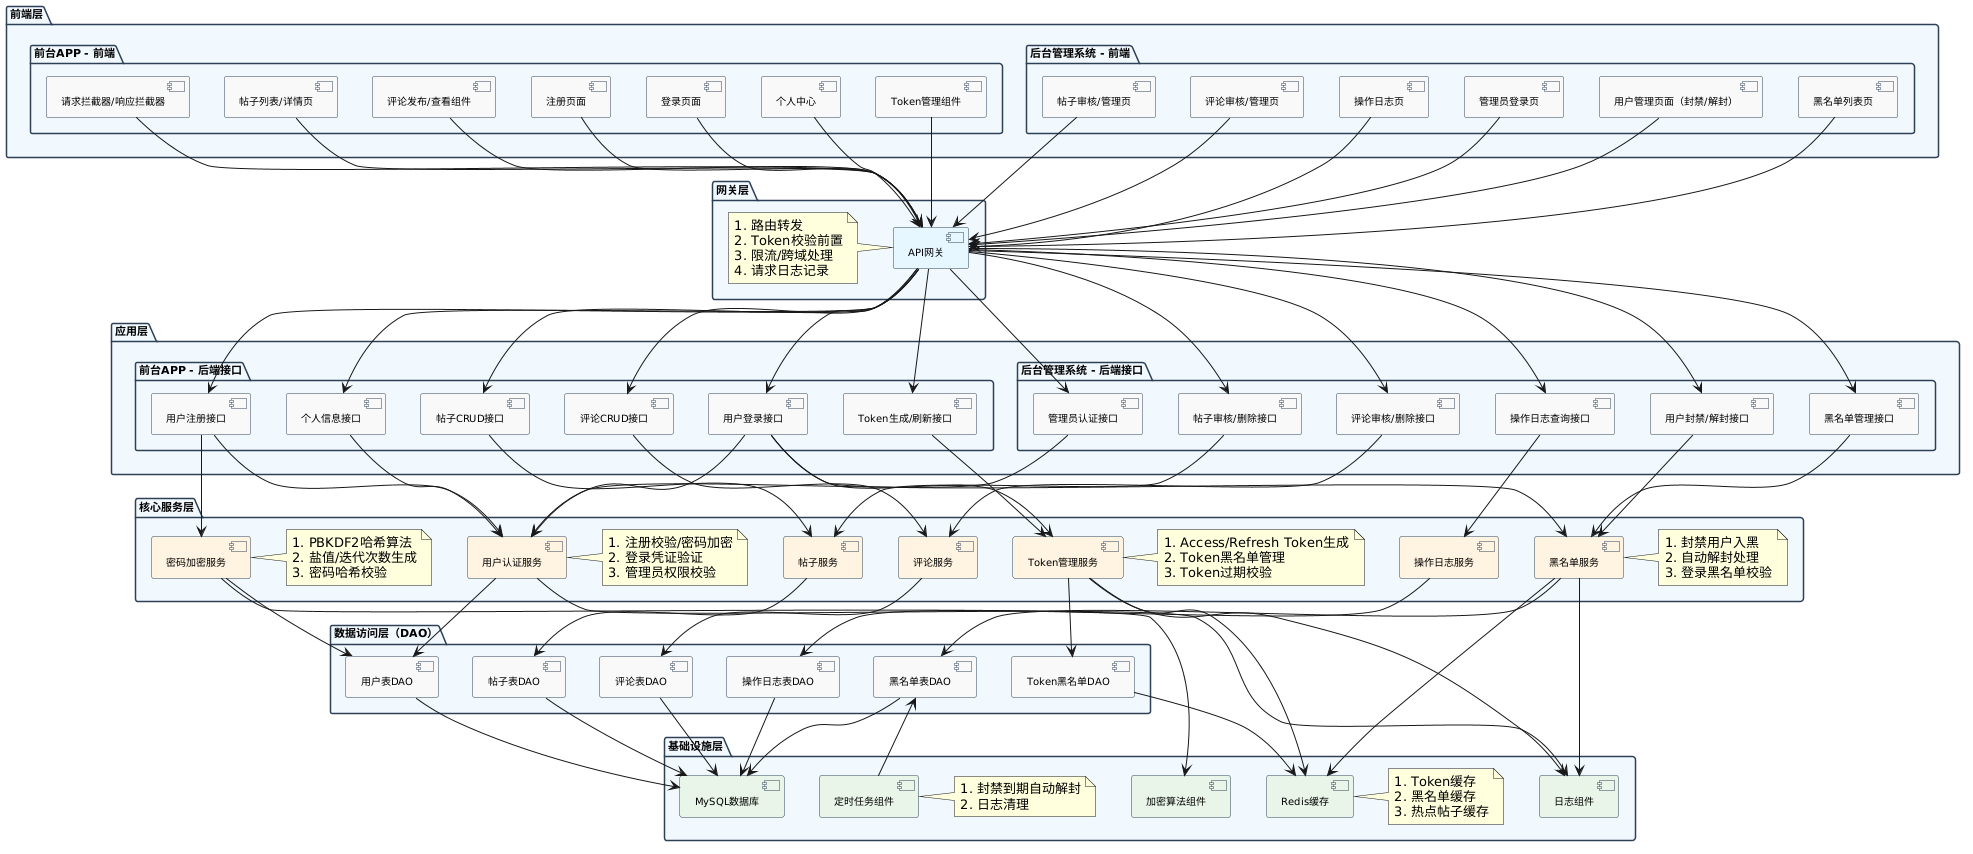

The diagram above was rendered by PlantUML. Its source (embedded in the PNG):
@startuml
hide circle
skinparam component {
  BackgroundColor #f9f9f9
  BorderColor #2E4057
  FontName "Microsoft YaHei"
  FontSize 10
}
skinparam package {
  BackgroundColor #f0f8ff
  BorderColor #2E4057
  FontName "Microsoft YaHei"
  FontSize 11
}

' ========== 前端层（前台APP + 后台管理系统） ==========
package "前端层" {
  package "前台APP - 前端" {
    [注册页面] as F1
    [登录页面] as F2
    [个人中心] as F3
    [Token管理组件] as F4
    [请求拦截器/响应拦截器] as F5
    [帖子列表/详情页] as F6
    [评论发布/查看组件] as F7
  }
  
  package "后台管理系统 - 前端" {
    [管理员登录页] as F8
    [用户管理页面（封禁/解封）] as F9
    [黑名单列表页] as F10
    [帖子审核/管理页] as F11
    [评论审核/管理页] as F12
    [操作日志页] as F13
  }
}

' ========== 网关层（统一入口） ==========
package "网关层" {
  [API网关] as G1 #e6f7ff
  note left of G1: 1. 路由转发\n2. Token校验前置\n3. 限流/跨域处理\n4. 请求日志记录
}

' ========== 应用层（前后端业务接口） ==========
package "应用层" {
  package "前台APP - 后端接口" {
    [用户注册接口] as A1
    [用户登录接口] as A2
    [Token生成/刷新接口] as A3
    [个人信息接口] as A4
    [帖子CRUD接口] as A5
    [评论CRUD接口] as A6
  }
  
  package "后台管理系统 - 后端接口" {
    [管理员认证接口] as A7
    [用户封禁/解封接口] as A8
    [黑名单管理接口] as A9
    [帖子审核/删除接口] as A10
    [评论审核/删除接口] as A11
    [操作日志查询接口] as A12
  }
}

' ========== 核心服务层（业务逻辑核心） ==========
package "核心服务层" {
  [用户认证服务] as S1 #fff3e0
  note right of S1: 1. 注册校验/密码加密\n2. 登录凭证验证\n3. 管理员权限校验
  [Token管理服务] as S2 #fff3e0
  note right of S2: 1. Access/Refresh Token生成\n2. Token黑名单管理\n3. Token过期校验
  [黑名单服务] as S3 #fff3e0
  note right of S3: 1. 封禁用户入黑\n2. 自动解封处理\n3. 登录黑名单校验
  [密码加密服务] as S4 #fff3e0
  note right of S4: 1. PBKDF2哈希算法\n2. 盐值/迭代次数生成\n3. 密码哈希校验
  [帖子服务] as S5 #fff3e0
  [评论服务] as S6 #fff3e0
  [操作日志服务] as S7 #fff3e0
}

' ========== 数据访问层 ==========
package "数据访问层（DAO）" {
  [用户表DAO] as D1
  [黑名单表DAO] as D2
  [Token黑名单DAO] as D3
  [帖子表DAO] as D4
  [评论表DAO] as D5
  [操作日志表DAO] as D6
}

' ========== 基础设施层 ==========
package "基础设施层" {
  [MySQL数据库] as I1 #e8f5e8
  [Redis缓存] as I2 #e8f5e8
  note right of I2: 1. Token缓存\n2. 黑名单缓存\n3. 热点帖子缓存
  [定时任务组件] as I3 #e8f5e8
  note right of I3: 1. 封禁到期自动解封\n2. 日志清理
  [日志组件] as I4 #e8f5e8
  [加密算法组件] as I5 #e8f5e8
}

' ========== 层间依赖关系（贴合业务流程） ==========
' 前端 -> 网关
F1 --> G1
F2 --> G1
F3 --> G1
F4 --> G1
F5 --> G1
F6 --> G1
F7 --> G1
F8 --> G1
F9 --> G1
F10 --> G1
F11 --> G1
F12 --> G1
F13 --> G1

' 网关 -> 应用层接口
G1 --> A1
G1 --> A2
G1 --> A3
G1 --> A4
G1 --> A5
G1 --> A6
G1 --> A7
G1 --> A8
G1 --> A9
G1 --> A10
G1 --> A11
G1 --> A12

' 应用层接口 -> 核心服务
A1 --> S1
A1 --> S4
A2 --> S1
A2 --> S2
A2 --> S3
A3 --> S2
A4 --> S1
A5 --> S5
A6 --> S6
A7 --> S1
A8 --> S3
A9 --> S3
A10 --> S5
A11 --> S6
A12 --> S7

' 核心服务 -> 数据访问层
S1 --> D1
S2 --> D3
S3 --> D2
S4 --> D1
S5 --> D4
S6 --> D5
S7 --> D6

' 数据访问层 -> 基础设施层
D1 --> I1
D2 --> I1
D3 --> I2
D4 --> I1
D5 --> I1
D6 --> I1
S2 --> I2
S3 --> I2
I3 --> D2
S4 --> I5
S1 --> I4
S2 --> I4
S3 --> I4
@enduml